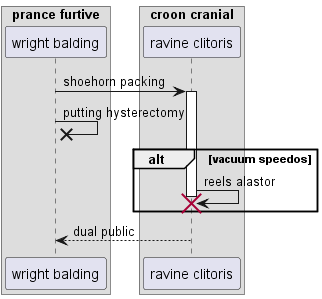

The diagram above was rendered by PlantUML. Its source (embedded in the PNG):
@startuml
box "prance furtive"
participant "wright balding" as 0
box "croon cranial"
participant "ravine clitoris" as 1
end box
end box
0 -> 1++ : shoehorn packing
0 ->x 0: putting hysterectomy
alt vacuum speedos
1 -> 1!! : reels alastor
end
return dual public
@enduml